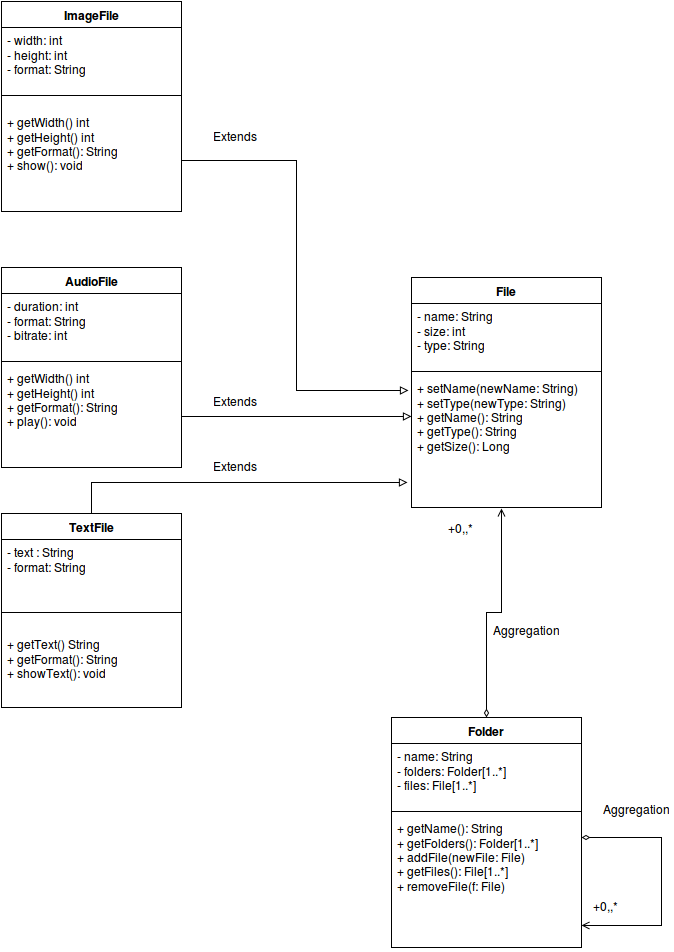

The diagram above was exported from draw.io. Its source (the exported page's mxGraphModel, read from the mxfile embedded in the PNG):
<mxGraphModel dx="802" dy="703" grid="1" gridSize="10" guides="1" tooltips="1" connect="1" arrows="1" fold="1" page="1" pageScale="1" pageWidth="826" pageHeight="1169" background="#ffffff" math="0" shadow="0">
  <root>
    <mxCell id="0" />
    <mxCell id="1" parent="0" />
    <mxCell id="30f9a34edd386a47-1" value="File" style="swimlane;html=1;fontStyle=1;align=center;verticalAlign=top;childLayout=stackLayout;horizontal=1;startSize=26;horizontalStack=0;resizeParent=1;resizeLast=0;collapsible=1;marginBottom=0;swimlaneFillColor=#ffffff;strokeWidth=1;" vertex="1" parent="1">
      <mxGeometry x="490" y="400" width="190" height="230" as="geometry" />
    </mxCell>
    <mxCell id="30f9a34edd386a47-2" value="- name: String&lt;br&gt;- size: int&lt;br&gt;- type: String&lt;br&gt;" style="text;html=1;strokeColor=none;fillColor=none;align=left;verticalAlign=top;spacingLeft=4;spacingRight=4;whiteSpace=wrap;overflow=hidden;rotatable=0;points=[[0,0.5],[1,0.5]];portConstraint=eastwest;" vertex="1" parent="30f9a34edd386a47-1">
      <mxGeometry y="26" width="190" height="64" as="geometry" />
    </mxCell>
    <mxCell id="30f9a34edd386a47-3" value="" style="line;html=1;strokeWidth=1;fillColor=none;align=left;verticalAlign=middle;spacingTop=-1;spacingLeft=3;spacingRight=3;rotatable=0;labelPosition=right;points=[];portConstraint=eastwest;" vertex="1" parent="30f9a34edd386a47-1">
      <mxGeometry y="90" width="190" height="8" as="geometry" />
    </mxCell>
    <mxCell id="30f9a34edd386a47-4" value="+ setName(newName: String)&lt;br&gt;+ setType(newType: String)&lt;br&gt;+ getName(): String&lt;br&gt;+ getType(): String&lt;br&gt;+ getSize(): Long&lt;br&gt;" style="text;html=1;strokeColor=none;fillColor=none;align=left;verticalAlign=top;spacingLeft=4;spacingRight=4;whiteSpace=wrap;overflow=hidden;rotatable=0;points=[[0,0.5],[1,0.5]];portConstraint=eastwest;" vertex="1" parent="30f9a34edd386a47-1">
      <mxGeometry y="98" width="190" height="132" as="geometry" />
    </mxCell>
    <mxCell id="30f9a34edd386a47-6" value="TextFile" style="swimlane;html=1;fontStyle=1;align=center;verticalAlign=top;childLayout=stackLayout;horizontal=1;startSize=26;horizontalStack=0;resizeParent=1;resizeLast=0;collapsible=1;marginBottom=0;swimlaneFillColor=#ffffff;strokeWidth=1;" vertex="1" parent="1">
      <mxGeometry x="80" y="636" width="180" height="194" as="geometry" />
    </mxCell>
    <mxCell id="30f9a34edd386a47-7" value="- text : String&lt;br&gt;- format: String&lt;br&gt;" style="text;html=1;strokeColor=none;fillColor=none;align=left;verticalAlign=top;spacingLeft=4;spacingRight=4;whiteSpace=wrap;overflow=hidden;rotatable=0;points=[[0,0.5],[1,0.5]];portConstraint=eastwest;" vertex="1" parent="30f9a34edd386a47-6">
      <mxGeometry y="26" width="180" height="54" as="geometry" />
    </mxCell>
    <mxCell id="30f9a34edd386a47-8" value="" style="line;html=1;strokeWidth=1;fillColor=none;align=left;verticalAlign=middle;spacingTop=-1;spacingLeft=3;spacingRight=3;rotatable=0;labelPosition=right;points=[];portConstraint=eastwest;" vertex="1" parent="30f9a34edd386a47-6">
      <mxGeometry y="80" width="180" height="38" as="geometry" />
    </mxCell>
    <mxCell id="30f9a34edd386a47-9" value="+ getText() String&lt;br&gt;+ getFormat(): String&lt;br&gt;+ showText(): void&lt;br&gt;" style="text;html=1;strokeColor=none;fillColor=none;align=left;verticalAlign=top;spacingLeft=4;spacingRight=4;whiteSpace=wrap;overflow=hidden;rotatable=0;points=[[0,0.5],[1,0.5]];portConstraint=eastwest;" vertex="1" parent="30f9a34edd386a47-6">
      <mxGeometry y="118" width="180" height="72" as="geometry" />
    </mxCell>
    <mxCell id="30f9a34edd386a47-10" value="AudioFile" style="swimlane;html=1;fontStyle=1;align=center;verticalAlign=top;childLayout=stackLayout;horizontal=1;startSize=26;horizontalStack=0;resizeParent=1;resizeLast=0;collapsible=1;marginBottom=0;swimlaneFillColor=#ffffff;strokeWidth=1;" vertex="1" parent="1">
      <mxGeometry x="80" y="390" width="180" height="200" as="geometry" />
    </mxCell>
    <mxCell id="30f9a34edd386a47-11" value="- duration: int&lt;br&gt;- format: String&lt;br&gt;- bitrate: int&lt;br&gt;" style="text;html=1;strokeColor=none;fillColor=none;align=left;verticalAlign=top;spacingLeft=4;spacingRight=4;whiteSpace=wrap;overflow=hidden;rotatable=0;points=[[0,0.5],[1,0.5]];portConstraint=eastwest;" vertex="1" parent="30f9a34edd386a47-10">
      <mxGeometry y="26" width="180" height="64" as="geometry" />
    </mxCell>
    <mxCell id="30f9a34edd386a47-12" value="" style="line;html=1;strokeWidth=1;fillColor=none;align=left;verticalAlign=middle;spacingTop=-1;spacingLeft=3;spacingRight=3;rotatable=0;labelPosition=right;points=[];portConstraint=eastwest;" vertex="1" parent="30f9a34edd386a47-10">
      <mxGeometry y="90" width="180" height="8" as="geometry" />
    </mxCell>
    <mxCell id="30f9a34edd386a47-13" value="+ getWidth() int&lt;br&gt;+ getHeight() int&lt;br&gt;+ getFormat(): String&lt;br&gt;+ play(): void&lt;br&gt;" style="text;html=1;strokeColor=none;fillColor=none;align=left;verticalAlign=top;spacingLeft=4;spacingRight=4;whiteSpace=wrap;overflow=hidden;rotatable=0;points=[[0,0.5],[1,0.5]];portConstraint=eastwest;" vertex="1" parent="30f9a34edd386a47-10">
      <mxGeometry y="98" width="180" height="102" as="geometry" />
    </mxCell>
    <mxCell id="30f9a34edd386a47-14" value="ImageFile" style="swimlane;html=1;fontStyle=1;align=center;verticalAlign=top;childLayout=stackLayout;horizontal=1;startSize=26;horizontalStack=0;resizeParent=1;resizeLast=0;collapsible=1;marginBottom=0;swimlaneFillColor=#ffffff;strokeWidth=1;" vertex="1" parent="1">
      <mxGeometry x="80" y="124" width="180" height="210" as="geometry" />
    </mxCell>
    <mxCell id="30f9a34edd386a47-15" value="- width: int&lt;br&gt;- height: int&lt;br&gt;- format: String&lt;br&gt;" style="text;html=1;strokeColor=none;fillColor=none;align=left;verticalAlign=top;spacingLeft=4;spacingRight=4;whiteSpace=wrap;overflow=hidden;rotatable=0;points=[[0,0.5],[1,0.5]];portConstraint=eastwest;" vertex="1" parent="30f9a34edd386a47-14">
      <mxGeometry y="26" width="180" height="54" as="geometry" />
    </mxCell>
    <mxCell id="30f9a34edd386a47-16" value="" style="line;html=1;strokeWidth=1;fillColor=none;align=left;verticalAlign=middle;spacingTop=-1;spacingLeft=3;spacingRight=3;rotatable=0;labelPosition=right;points=[];portConstraint=eastwest;" vertex="1" parent="30f9a34edd386a47-14">
      <mxGeometry y="80" width="180" height="28" as="geometry" />
    </mxCell>
    <mxCell id="30f9a34edd386a47-17" value="+ getWidth() int&lt;br&gt;+ getHeight() int&lt;br&gt;+ getFormat(): String&lt;br&gt;+ show(): void&lt;br&gt;" style="text;html=1;strokeColor=none;fillColor=none;align=left;verticalAlign=top;spacingLeft=4;spacingRight=4;whiteSpace=wrap;overflow=hidden;rotatable=0;points=[[0,0.5],[1,0.5]];portConstraint=eastwest;" vertex="1" parent="30f9a34edd386a47-14">
      <mxGeometry y="108" width="180" height="102" as="geometry" />
    </mxCell>
    <mxCell id="30f9a34edd386a47-18" value="Folder" style="swimlane;html=1;fontStyle=1;align=center;verticalAlign=top;childLayout=stackLayout;horizontal=1;startSize=26;horizontalStack=0;resizeParent=1;resizeLast=0;collapsible=1;marginBottom=0;swimlaneFillColor=#ffffff;strokeWidth=1;" vertex="1" parent="1">
      <mxGeometry x="470" y="840" width="190" height="230" as="geometry" />
    </mxCell>
    <mxCell id="30f9a34edd386a47-19" value="- name: String&lt;br&gt;- folders: Folder[1..*]&lt;br&gt;- files: File[1..*]&lt;br&gt;" style="text;html=1;strokeColor=none;fillColor=none;align=left;verticalAlign=top;spacingLeft=4;spacingRight=4;whiteSpace=wrap;overflow=hidden;rotatable=0;points=[[0,0.5],[1,0.5]];portConstraint=eastwest;" vertex="1" parent="30f9a34edd386a47-18">
      <mxGeometry y="26" width="190" height="64" as="geometry" />
    </mxCell>
    <mxCell id="30f9a34edd386a47-20" value="" style="line;html=1;strokeWidth=1;fillColor=none;align=left;verticalAlign=middle;spacingTop=-1;spacingLeft=3;spacingRight=3;rotatable=0;labelPosition=right;points=[];portConstraint=eastwest;" vertex="1" parent="30f9a34edd386a47-18">
      <mxGeometry y="90" width="190" height="8" as="geometry" />
    </mxCell>
    <mxCell id="30f9a34edd386a47-21" value="+ getName(): String&lt;br&gt;+ getFolders(): Folder[1..*]&lt;br&gt;+ addFile(newFile: File)&lt;br&gt;+ getFiles(): File[1..*]&lt;br&gt;+ removeFile(f: File)&lt;br&gt;" style="text;html=1;strokeColor=none;fillColor=none;align=left;verticalAlign=top;spacingLeft=4;spacingRight=4;whiteSpace=wrap;overflow=hidden;rotatable=0;points=[[0,0.5],[1,0.5]];portConstraint=eastwest;" vertex="1" parent="30f9a34edd386a47-18">
      <mxGeometry y="98" width="190" height="132" as="geometry" />
    </mxCell>
    <mxCell id="5f27f0c836a028a8-1" style="edgeStyle=orthogonalEdgeStyle;rounded=0;html=1;startArrow=diamondThin;startFill=0;endArrow=open;endFill=0;jettySize=auto;orthogonalLoop=1;strokeWidth=1;" edge="1" parent="30f9a34edd386a47-18" source="30f9a34edd386a47-21" target="30f9a34edd386a47-21">
      <mxGeometry relative="1" as="geometry">
        <mxPoint x="200" y="130" as="targetPoint" />
        <Array as="points">
          <mxPoint x="270" y="120" />
          <mxPoint x="320" y="174" />
          <mxPoint x="260" y="210" />
        </Array>
      </mxGeometry>
    </mxCell>
    <mxCell id="44062558c5320ef-1" style="edgeStyle=orthogonalEdgeStyle;rounded=0;html=1;entryX=-0.021;entryY=0.811;entryPerimeter=0;startArrow=none;startFill=0;endArrow=block;endFill=0;jettySize=auto;orthogonalLoop=1;" edge="1" parent="1" source="30f9a34edd386a47-6" target="30f9a34edd386a47-4">
      <mxGeometry relative="1" as="geometry" />
    </mxCell>
    <mxCell id="44062558c5320ef-2" style="edgeStyle=orthogonalEdgeStyle;rounded=0;html=1;entryX=0;entryY=0.311;entryPerimeter=0;startArrow=none;startFill=0;endArrow=block;endFill=0;jettySize=auto;orthogonalLoop=1;" edge="1" parent="1" source="30f9a34edd386a47-13" target="30f9a34edd386a47-4">
      <mxGeometry relative="1" as="geometry" />
    </mxCell>
    <mxCell id="44062558c5320ef-3" style="edgeStyle=orthogonalEdgeStyle;rounded=0;html=1;entryX=-0.016;entryY=0.114;entryPerimeter=0;startArrow=none;startFill=0;endArrow=block;endFill=0;jettySize=auto;orthogonalLoop=1;" edge="1" parent="1" source="30f9a34edd386a47-17" target="30f9a34edd386a47-4">
      <mxGeometry relative="1" as="geometry" />
    </mxCell>
    <mxCell id="76f9354149755f9-2" style="edgeStyle=orthogonalEdgeStyle;rounded=0;html=1;entryX=0.474;entryY=1.008;entryPerimeter=0;startArrow=diamondThin;startFill=0;endArrow=open;endFill=0;jettySize=auto;orthogonalLoop=1;strokeWidth=1;" edge="1" parent="1" source="30f9a34edd386a47-18" target="30f9a34edd386a47-4">
      <mxGeometry relative="1" as="geometry" />
    </mxCell>
    <mxCell id="5f27f0c836a028a8-3" value="Extends" style="text;html=1;resizable=0;points=[];autosize=1;align=left;verticalAlign=top;spacingTop=-4;" vertex="1" parent="1">
      <mxGeometry x="290" y="580" width="60" height="20" as="geometry" />
    </mxCell>
    <mxCell id="5f27f0c836a028a8-4" value="Extends" style="text;html=1;resizable=0;points=[];autosize=1;align=left;verticalAlign=top;spacingTop=-4;" vertex="1" parent="1">
      <mxGeometry x="290" y="515" width="60" height="20" as="geometry" />
    </mxCell>
    <mxCell id="5f27f0c836a028a8-5" value="Extends" style="text;html=1;resizable=0;points=[];autosize=1;align=left;verticalAlign=top;spacingTop=-4;" vertex="1" parent="1">
      <mxGeometry x="290" y="250" width="60" height="20" as="geometry" />
    </mxCell>
    <mxCell id="5f27f0c836a028a8-6" value="Aggregation" style="text;html=1;" vertex="1" parent="1">
      <mxGeometry x="570" y="740" width="40" height="30" as="geometry" />
    </mxCell>
    <mxCell id="5f27f0c836a028a8-7" value="Aggregation" style="text;html=1;" vertex="1" parent="1">
      <mxGeometry x="680" y="919" width="40" height="30" as="geometry" />
    </mxCell>
    <mxCell id="5f27f0c836a028a8-8" value="+0,,*&lt;br&gt;" style="text;html=1;resizable=0;points=[];autosize=1;align=left;verticalAlign=top;spacingTop=-4;" vertex="1" parent="1">
      <mxGeometry x="525" y="642" width="40" height="20" as="geometry" />
    </mxCell>
    <mxCell id="5f27f0c836a028a8-10" value="+0,,*&lt;br&gt;" style="text;html=1;resizable=0;points=[];autosize=1;align=left;verticalAlign=top;spacingTop=-4;" vertex="1" parent="1">
      <mxGeometry x="670" y="1020" width="40" height="20" as="geometry" />
    </mxCell>
  </root>
</mxGraphModel>